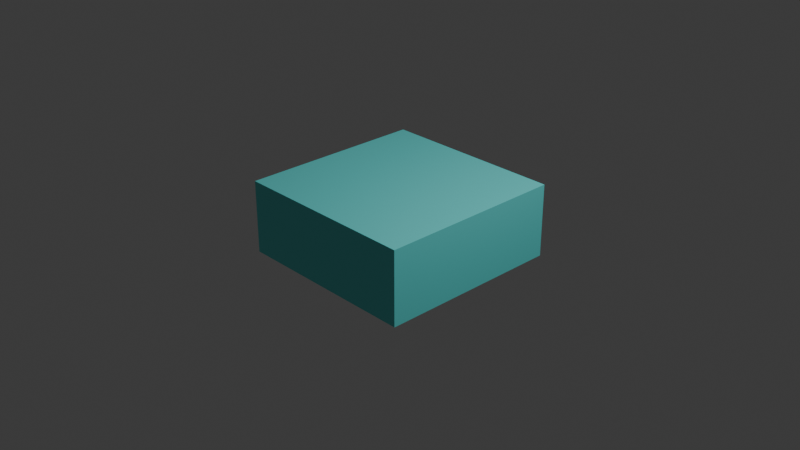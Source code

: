 # Source: barrier.blend  (saved by Blender 4.5.90; exported with 4.5.12 LTS)
import bpy
from mathutils import Matrix  # noqa: F401  (used for matrix-valued properties, if any)

bpy.ops.wm.read_factory_settings(use_empty=True)
scene = bpy.context.scene
scene.name = 'Scene'

# ---- collections
col_collection = bpy.data.collections.new('Collection'); scene.collection.children.link(col_collection)

# ---- materials (node trees are filled in below, after node groups)
mat_material = bpy.data.materials.new('Material')
mat_material.alpha_threshold = 0.0
mat_material.roughness = 0.5
mat_material.line_color = (0.0, 0.0, 0.0, 1.0)

# ---- material node trees
mat_material.use_nodes = True; mat_material.node_tree.nodes.clear()
_N = mat_material.node_tree.nodes; _L = mat_material.node_tree.links
n0 = _N.new('ShaderNodeOutputMaterial'); n0.name = 'Material Output'; n0.location = (200, 100)
n1 = _N.new('ShaderNodeBsdfPrincipled'); n1.name = 'Principled BSDF'; n1.location = (-200, 100)
n1.inputs[0].default_value = (0.1468, 0.8031, 0.7813, 1.0)
n1.inputs[3].default_value = 1.45
n1.inputs[27].default_value = (0.06551, 0.1742, 1.0, 1.0)
_L.new(n1.outputs[0], n0.inputs[0])
n0.is_active_output = True

# ---- world
world_world = bpy.data.worlds.new('World'); scene.world = world_world
world_world.use_nodes = True; world_world.node_tree.nodes.clear()
_N = world_world.node_tree.nodes; _L = world_world.node_tree.links
n0 = _N.new('ShaderNodeOutputWorld'); n0.name = 'World Output'; n0.location = (200, 100)
n1 = _N.new('ShaderNodeBackground'); n1.name = 'Background'; n1.location = (-200, 100)
n1.inputs[0].default_value = (0.05088, 0.05088, 0.05088, 1.0)
_L.new(n1.outputs[0], n0.inputs[0])
n0.is_active_output = True
world_world.color = (0.05088, 0.05088, 0.05088)
world_world.sun_shadow_jitter_overblur = 0.0

# ---- cameras
cam_camera = bpy.data.cameras.new('Camera')
cam_camera.clip_end = 100.0
cam_camera.ortho_scale = 7.314

# ---- lights
light_light = bpy.data.lights.new('Light', 'POINT')
light_light.energy = 1000.0
light_light.shadow_soft_size = 0.1

# ---- meshes
me_cube = bpy.data.meshes.new('Cube')
me_cube.from_pydata([(1.0, 1.0, 1.0), (1.0, 1.0, -1.0), (1.0, -1.0, 1.0), (1.0, -1.0, -1.0), (-1.0, 1.0, 1.0), (-1.0, 1.0, -1.0), (-1.0, -1.0, 1.0), (-1.0, -1.0, -1.0)], [], [(0, 4, 6, 2), (3, 2, 6, 7), (7, 6, 4, 5), (5, 1, 3, 7), (1, 0, 2, 3), (5, 4, 0, 1)])
_uv = me_cube.uv_layers.new(name='UVMap')
_uv.uv.foreach_set('vector', [0.625, 0.5, 0.875, 0.5, 0.875, 0.75, 0.625, 0.75, 0.375, 0.75, 0.625, 0.75, 0.625, 1.0, 0.375, 1.0, 0.375, 0.0, 0.625, 0.0, 0.625, 0.25, 0.375, 0.25, 0.125, 0.5, 0.375, 0.5, 0.375, 0.75, 0.125, 0.75, 0.375, 0.5, 0.625, 0.5, 0.625, 0.75, 0.375, 0.75, 0.375, 0.25, 0.625, 0.25, 0.625, 0.5, 0.375, 0.5])
me_cube.materials.append(mat_material)
me_cube.use_mirror_vertex_groups = False
me_cube.update()

# ---- objects
ob_cube = bpy.data.objects.new('Cube', me_cube)
ob_light = bpy.data.objects.new('Light', light_light)
ob_camera = bpy.data.objects.new('Camera', cam_camera)

# ---- transforms, parenting, visibility, modifiers, constraints
ob_cube.location = (0.0, 0.0, 0.0)
ob_cube.scale = (1.021, 1.021, 0.3983)
ob_cube.lock_rotations_4d = False
ob_cube.empty_display_type = 'ARROWS'
ob_cube.lineart.crease_threshold = 0.0
ob_light.location = (4.076, 1.005, 5.904)
ob_light.rotation_euler = (0.6503, 0.05522, 1.866)
ob_light.lock_rotations_4d = False
ob_light.empty_display_type = 'ARROWS'
ob_light.color = (0.0, 0.0, 0.0, 0.0)
ob_light.lineart.crease_threshold = 0.0
ob_camera.location = (7.359, -6.926, 4.958)
ob_camera.rotation_euler = (1.109, 0.0, 0.8149)
ob_camera.lock_rotations_4d = False
ob_camera.empty_display_type = 'ARROWS'
ob_camera.color = (0.0, 0.0, 0.0, 0.0)
ob_camera.display_type = 'WIRE'
ob_camera.lineart.crease_threshold = 0.0

# ---- collection membership
col_collection.objects.link(ob_cube)
col_collection.objects.link(ob_light)
col_collection.objects.link(ob_camera)

# ---- scene / render settings (as saved in the file)
scene.camera = ob_camera
scene.frame_start = 1; scene.frame_end = 250; scene.frame_set(1)
scene.render.engine = 'BLENDER_EEVEE_NEXT'
bpy.context.view_layer.update()
